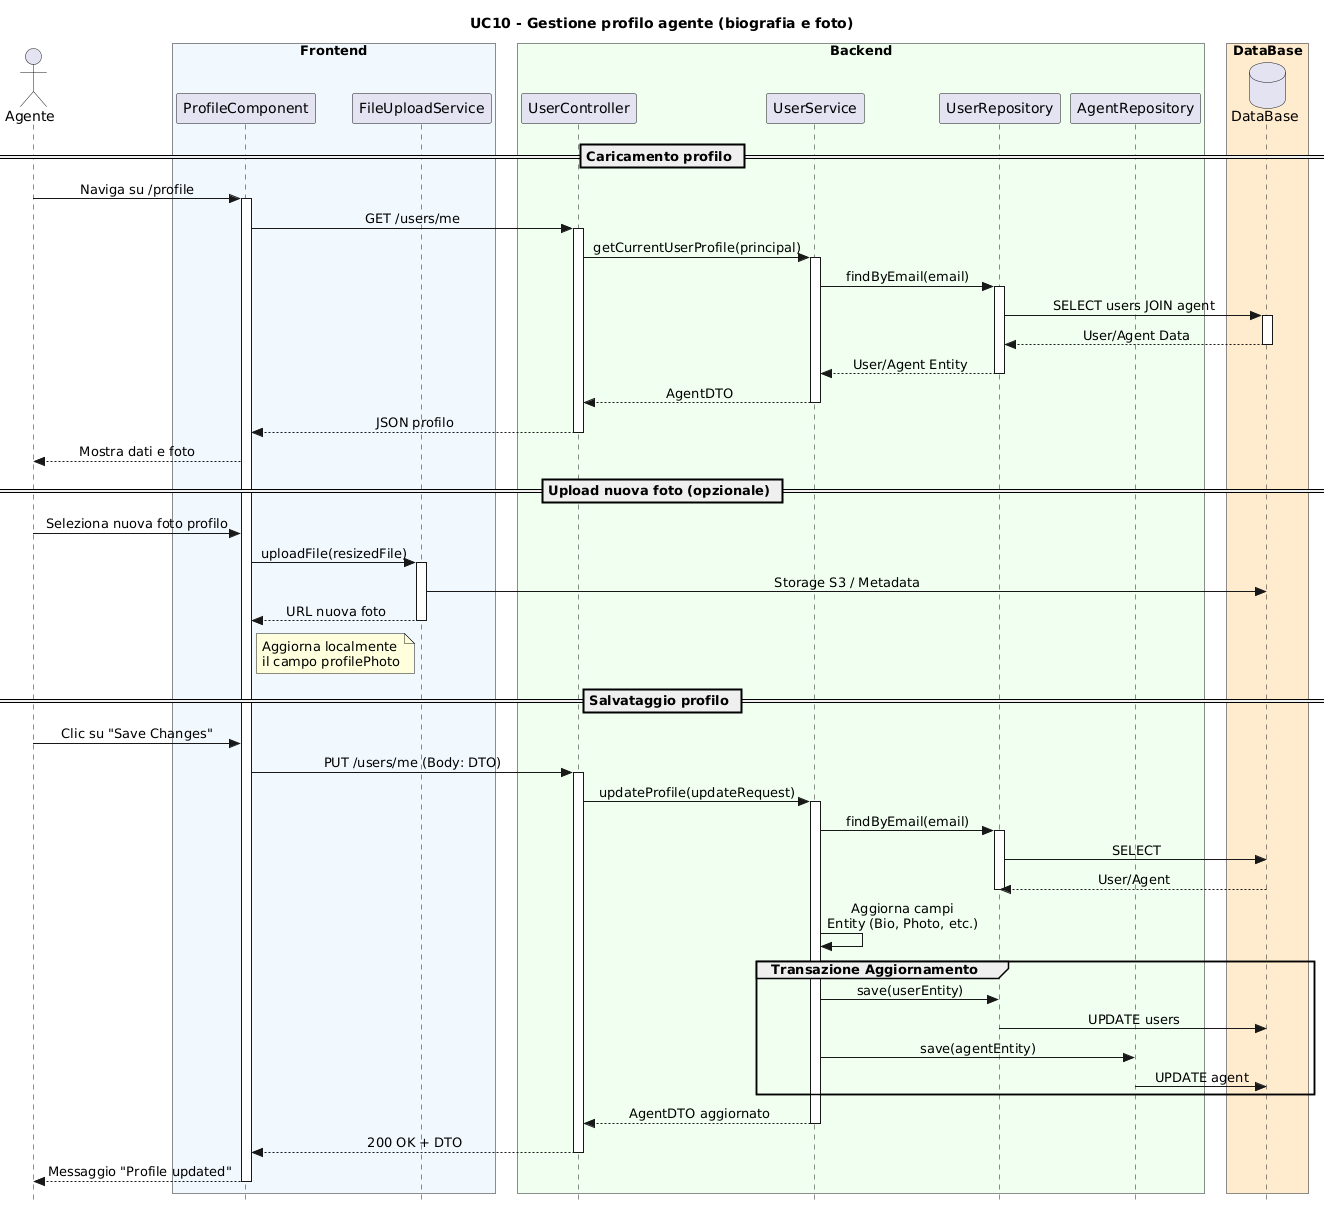

The diagram above was rendered by PlantUML. Its source (embedded in the PNG):
@startuml
skinparam style strictuml
skinparam SequenceMessageAlignment center
skinparam BoxPadding 10

title UC10 - Gestione profilo agente (biografia e foto)

actor "Agente" as A

box "Frontend" #AliceBlue
    participant "ProfileComponent" as FE
    participant "FileUploadService" as FUS
end box

box "Backend" #HoneyDew
    participant "UserController" as UC
    participant "UserService" as US
    participant "UserRepository" as UR
    participant "AgentRepository" as AR
end box

box "DataBase" #BlanchedAlmond 
   database "DataBase" as DB
end box

== Caricamento profilo ==

A -> FE : Naviga su /profile
activate FE
FE -> UC : GET /users/me
activate UC
UC -> US : getCurrentUserProfile(principal)
activate US
US -> UR : findByEmail(email)
activate UR
UR -> DB : SELECT users JOIN agent
activate DB
DB --> UR : User/Agent Data
deactivate DB
UR --> US : User/Agent Entity
deactivate UR
US --> UC : AgentDTO
deactivate US
UC --> FE : JSON profilo
deactivate UC
FE --> A : Mostra dati e foto

== Upload nuova foto (opzionale) ==

A -> FE : Seleziona nuova foto profilo
FE -> FUS : uploadFile(resizedFile)
activate FUS
FUS -> DB : Storage S3 / Metadata
FUS --> FE : URL nuova foto
deactivate FUS
note right of FE : Aggiorna localmente\nil campo profilePhoto

== Salvataggio profilo ==

A -> FE : Clic su "Save Changes"
FE -> UC : PUT /users/me (Body: DTO)
activate UC
UC -> US : updateProfile(updateRequest)
activate US

US -> UR : findByEmail(email)
activate UR
UR -> DB : SELECT
DB --> UR : User/Agent
deactivate UR

US -> US : Aggiorna campi\nEntity (Bio, Photo, etc.)

group Transazione Aggiornamento
    US -> UR : save(userEntity)
    UR -> DB : UPDATE users
    US -> AR : save(agentEntity)
    AR -> DB : UPDATE agent
end

US --> UC : AgentDTO aggiornato
deactivate US
UC --> FE : 200 OK + DTO
deactivate UC
FE --> A : Messaggio "Profile updated"
deactivate FE

@enduml